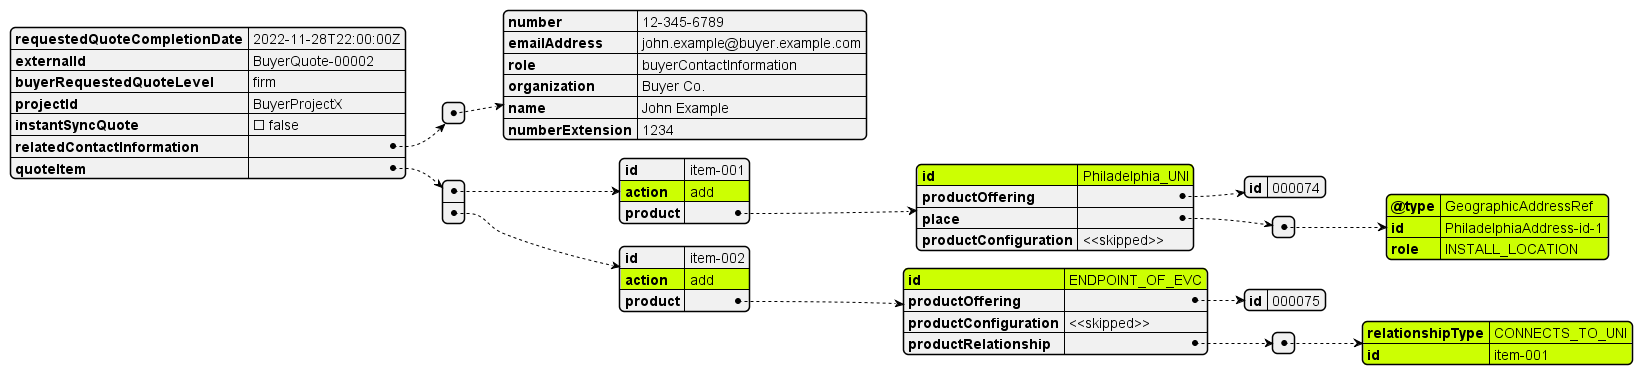

The diagram above was rendered by PlantUML. Its source (embedded in the PNG):
@startjson
#highlight "quoteItem" / "0"/ "action"
#highlight "quoteItem" / "0"/ "product" / "id"
#highlight "quoteItem" / "1"/ "action"
#highlight "quoteItem" / "1"/ "product" / "id"
#highlight "quoteItem" / "1"/ "product" / "productRelationship" / "0" / "relationshipType"
#highlight "quoteItem" / "1"/ "product" / "productRelationship" / "0" / "id"
#highlight "quoteItem" / "1"/ "product" / "productRelationship" / "1" / "id"
#highlight "quoteItem" / "0"/ "product" / "place" / "0"/ "@type"
#highlight "quoteItem" / "0"/ "product" / "place" / "0"/ "id"
#highlight "quoteItem" / "0"/ "product" / "place" / "0"/ "role"
{
  "requestedQuoteCompletionDate": "2022-11-28T22:00:00Z",
  "externalId": "BuyerQuote-00002",
  "buyerRequestedQuoteLevel": "firm",
  "projectId": "BuyerProjectX",
  "instantSyncQuote": false,
  "relatedContactInformation": [
    {
      "number": "12-345-6789",
      "emailAddress": "john.example@buyer.example.com",
      "role": "buyerContactInformation",
      "organization": "Buyer Co.",
      "name": "John Example",
      "numberExtension": "1234"
    }
  ],
  "quoteItem": [
    {
      "id": "item-001",
      "action": "add",
      "product": {
        "id": "Philadelphia_UNI",
        "productOffering": {
          "id": "000074"
        },
        "place": [
          {
            "@type": "GeographicAddressRef",
            "id": "PhiladelphiaAddress-id-1",
            "role": "INSTALL_LOCATION"
          }
        ],
        "productConfiguration": "<<skipped>>"
      }
    },
    {
      "id": "item-002",
      "action": "add",
      "product": {
        "id": "ENDPOINT_OF_EVC",
        "productOffering": {
          "id": "000075"
        },
        "productConfiguration": "<<skipped>>",
        "productRelationship": [
          {
            "relationshipType": "CONNECTS_TO_UNI",
            "id": "item-001"
          }
        ]
      }
    }
  ]
}
@endjson